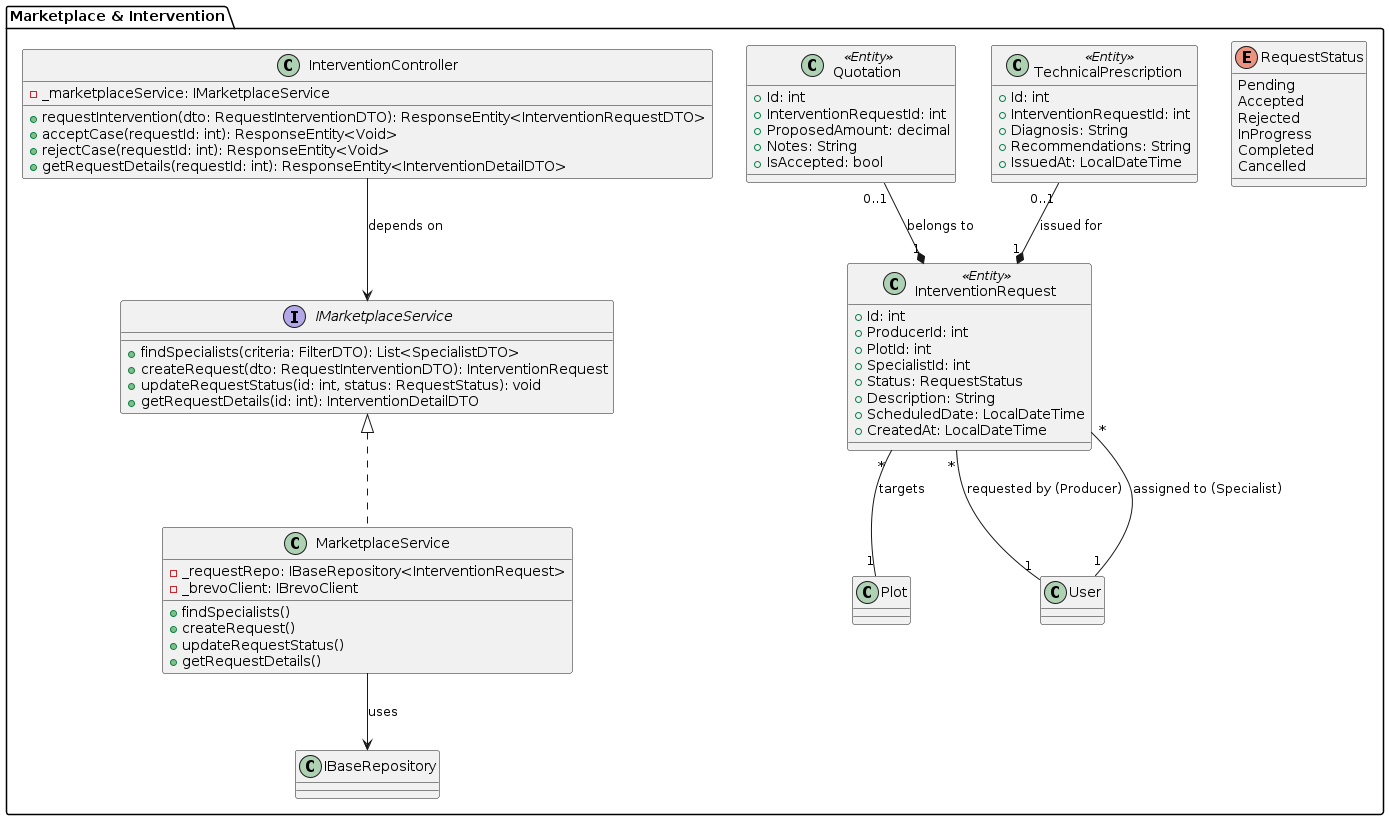

The diagram above was rendered by PlantUML. Its source (embedded in the PNG):
@startuml
package "Marketplace & Intervention" {
    class InterventionController {
        - _marketplaceService: IMarketplaceService
        + requestIntervention(dto: RequestInterventionDTO): ResponseEntity<InterventionRequestDTO>
        + acceptCase(requestId: int): ResponseEntity<Void>
        + rejectCase(requestId: int): ResponseEntity<Void>
        + getRequestDetails(requestId: int): ResponseEntity<InterventionDetailDTO>
    }

    interface IMarketplaceService {
        + findSpecialists(criteria: FilterDTO): List<SpecialistDTO>
        + createRequest(dto: RequestInterventionDTO): InterventionRequest
        + updateRequestStatus(id: int, status: RequestStatus): void
        + getRequestDetails(id: int): InterventionDetailDTO
    }

    class MarketplaceService {
        - _requestRepo: IBaseRepository<InterventionRequest>
        - _brevoClient: IBrevoClient
        + findSpecialists()
        + createRequest()
        + updateRequestStatus()
        + getRequestDetails()
    }

    class InterventionRequest <<Entity>> {
        + Id: int
        + ProducerId: int
        + PlotId: int
        + SpecialistId: int
        + Status: RequestStatus
        + Description: String
        + ScheduledDate: LocalDateTime
        + CreatedAt: LocalDateTime
    }

    class Quotation <<Entity>> {
        + Id: int
        + InterventionRequestId: int
        + ProposedAmount: decimal
        + Notes: String
        + IsAccepted: bool
    }

    class TechnicalPrescription <<Entity>> {
        + Id: int
        + InterventionRequestId: int
        + Diagnosis: String
        + Recommendations: String
        + IssuedAt: LocalDateTime
    }

    enum RequestStatus {
        Pending
        Accepted
        Rejected
        InProgress
        Completed
        Cancelled
    }

    IMarketplaceService <|.. MarketplaceService
    MarketplaceService --> IBaseRepository : uses
    InterventionController --> IMarketplaceService : depends on
    InterventionRequest "*" -- "1" Plot : targets
    InterventionRequest "*" -- "1" User : requested by (Producer)
    InterventionRequest "*" -- "1" User : assigned to (Specialist)
    Quotation "0..1" --* "1" InterventionRequest : belongs to
    TechnicalPrescription "0..1" --* "1" InterventionRequest : issued for
}
@enduml